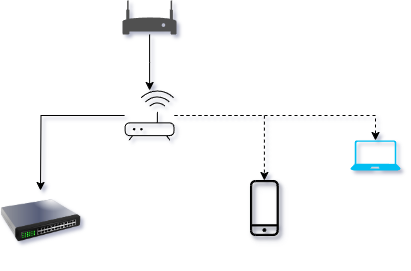

The diagram above was exported from draw.io. Its source (the exported page's mxGraphModel, read from the mxfile embedded in the PNG):
<mxGraphModel dx="786" dy="451" grid="1" gridSize="10" guides="1" tooltips="1" connect="1" arrows="1" fold="1" page="1" pageScale="1" pageWidth="1654" pageHeight="1169" background="#ffffff" math="0" shadow="1" adaptiveColors="auto">
  <root>
    <mxCell id="0" />
    <mxCell id="1" parent="0" />
    <mxCell id="vbnjZv9AMofjiHqBuIjO-12" value="" style="edgeStyle=orthogonalEdgeStyle;rounded=0;orthogonalLoop=1;jettySize=auto;html=1;" edge="1" parent="1" source="vbnjZv9AMofjiHqBuIjO-1" target="vbnjZv9AMofjiHqBuIjO-2">
      <mxGeometry relative="1" as="geometry" />
    </mxCell>
    <mxCell id="vbnjZv9AMofjiHqBuIjO-1" value="" style="sketch=0;pointerEvents=1;shadow=0;dashed=0;html=1;strokeColor=none;fillColor=#505050;labelPosition=center;verticalLabelPosition=bottom;verticalAlign=top;outlineConnect=0;align=center;shape=mxgraph.office.devices.modem;" vertex="1" parent="1">
      <mxGeometry x="412.05" y="120" width="54" height="34" as="geometry" />
    </mxCell>
    <mxCell id="vbnjZv9AMofjiHqBuIjO-14" value="" style="edgeStyle=orthogonalEdgeStyle;rounded=0;orthogonalLoop=1;jettySize=auto;html=1;entryX=0.5;entryY=0;entryDx=0;entryDy=0;entryPerimeter=0;dashed=1;" edge="1" parent="1" source="vbnjZv9AMofjiHqBuIjO-2" target="vbnjZv9AMofjiHqBuIjO-7">
      <mxGeometry relative="1" as="geometry">
        <mxPoint x="528.95" y="235" as="targetPoint" />
      </mxGeometry>
    </mxCell>
    <mxCell id="vbnjZv9AMofjiHqBuIjO-16" value="" style="edgeStyle=orthogonalEdgeStyle;rounded=0;orthogonalLoop=1;jettySize=auto;html=1;dashed=1;" edge="1" parent="1" source="vbnjZv9AMofjiHqBuIjO-2" target="vbnjZv9AMofjiHqBuIjO-6">
      <mxGeometry relative="1" as="geometry">
        <mxPoint x="439.0999999999999" y="335" as="targetPoint" />
      </mxGeometry>
    </mxCell>
    <mxCell id="vbnjZv9AMofjiHqBuIjO-2" value="" style="sketch=0;verticalLabelPosition=bottom;sketch=0;aspect=fixed;html=1;verticalAlign=top;strokeColor=none;fillColor=#000000;align=center;outlineConnect=0;pointerEvents=1;shape=mxgraph.citrix2.wifi_router;" vertex="1" parent="1">
      <mxGeometry x="414.1" y="210" width="49.9" height="50" as="geometry" />
    </mxCell>
    <mxCell id="vbnjZv9AMofjiHqBuIjO-11" style="edgeStyle=orthogonalEdgeStyle;rounded=0;orthogonalLoop=1;jettySize=auto;html=1;entryX=0.5;entryY=0;entryDx=0;entryDy=0;" edge="1" parent="1" source="vbnjZv9AMofjiHqBuIjO-2">
      <mxGeometry relative="1" as="geometry">
        <mxPoint x="330" y="310" as="targetPoint" />
      </mxGeometry>
    </mxCell>
    <mxCell id="vbnjZv9AMofjiHqBuIjO-6" value="" style="sketch=0;verticalLabelPosition=bottom;sketch=0;aspect=fixed;html=1;verticalAlign=top;strokeColor=default;fillColor=#000000;align=center;outlineConnect=0;pointerEvents=1;shape=mxgraph.citrix2.mobile;shadow=1;" vertex="1" parent="1">
      <mxGeometry x="540" y="300" width="27.78" height="55" as="geometry" />
    </mxCell>
    <mxCell id="vbnjZv9AMofjiHqBuIjO-7" value="" style="verticalLabelPosition=bottom;html=1;verticalAlign=top;align=center;strokeColor=none;fillColor=#00BEF2;shape=mxgraph.azure.laptop;pointerEvents=1;" vertex="1" parent="1">
      <mxGeometry x="640" y="260" width="50" height="30" as="geometry" />
    </mxCell>
    <mxCell id="vbnjZv9AMofjiHqBuIjO-17" value="" style="image;html=1;image=img/lib/clip_art/networking/Switch_128x128.png" vertex="1" parent="1">
      <mxGeometry x="290" y="300" width="80" height="80" as="geometry" />
    </mxCell>
  </root>
</mxGraphModel>